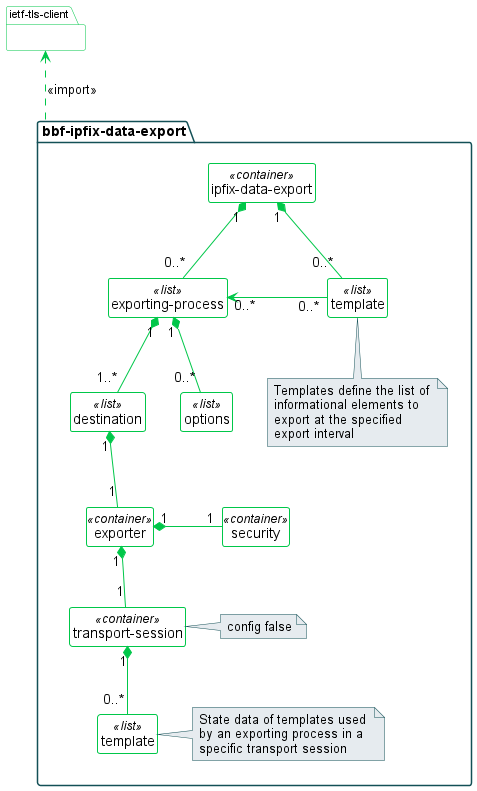

The diagram above was rendered by PlantUML. Its source (embedded in the PNG):
@startuml
!include puml-theme.iuml

   /'
     This file contains PlantUML source code to generate a UML diagram 
     that defines relationship between the main components of the 
     IPFIX YANG data model.

     Comments or questions about this Broadband Forum PlantUML file
     should be directed to <mailto:help@broadband-forum.org>.

     Editor:      Nick Hancock, ADTRAN

     Editor:      Ludwig Pauwels, Nokia

     PS Leader:   Joey Boyd, ADTRAN

     WA Director: Joey Boyd, ADTRAN

     WA Director: Sven Ooghe, Nokia";

     Copyright (c) 2023, Broadband Forum

     Redistribution and use in source and binary forms, with or
     without modification, are permitted provided that the following
     conditions are met:

     1. Redistributions of source code must retain the above copyright
        notice, this list of conditions and the following disclaimer.

     2. Redistributions in binary form must reproduce the above
        copyright notice, this list of conditions and the following
        disclaimer in the documentation and/or other materials
        provided with the distribution.

     3. Neither the name of the copyright holder nor the names of its
        contributors may be used to endorse or promote products
        derived from this software without specific prior written
        permission.

     THIS SOFTWARE IS PROVIDED BY THE COPYRIGHT HOLDERS AND
     CONTRIBUTORS \"AS IS\" AND ANY EXPRESS OR IMPLIED WARRANTIES,
     INCLUDING, BUT NOT LIMITED TO, THE IMPLIED WARRANTIES OF
     MERCHANTABILITY AND FITNESS FOR A PARTICULAR PURPOSE ARE
     DISCLAIMED. IN NO EVENT SHALL THE COPYRIGHT HOLDER OR
     CONTRIBUTORS BE LIABLE FOR ANY DIRECT, INDIRECT, INCIDENTAL,
     SPECIAL, EXEMPLARY, OR CONSEQUENTIAL DAMAGES (INCLUDING, BUT
     NOT LIMITED TO, PROCUREMENT OF SUBSTITUTE GOODS OR SERVICES;
     LOSS OF USE, DATA, OR PROFITS; OR BUSINESS INTERRUPTION) HOWEVER
     CAUSED AND ON ANY THEORY OF LIABILITY, WHETHER IN CONTRACT,
     STRICT LIABILITY, OR TORT (INCLUDING NEGLIGENCE OR OTHERWISE)
     ARISING IN ANY WAY OUT OF THE USE OF THIS SOFTWARE, EVEN IF
     ADVISED OF THE POSSIBILITY OF SUCH DAMAGE.

     The above license is used as a license under copyright only.
     Please reference the Forum IPR Policy for patent licensing terms
     <https://www.broadband-forum.org/ipr-policy>.

     Any moral rights which are necessary to exercise under the above
     license grant are also deemed granted under this license.

     This version of this PlantUML source code is part of TR-383a6; 
     see the TR itself for full legal notices.";

     revision 2023-06-21 {
       description
         "TBD.
          * Approval Date:    TBD.
          * Publication Date: TBD.";
       reference
         "TBD";
     }
  '/

  package "ietf-tls-client" {
  }
  
  package "bbf-ipfix-data-export" { 
    class "ipfix-data-export" <<container>> 
    class "exporting-process" <<list>>
    class "exporter" <<container>>
    class "destination" <<list>>
    class "security" <<container>>
    class "transport-session" <<container>>
    note right: config false
    class "template" as transport_session_template <<list>>
    class "options" <<list>>
    class "template" <<list>>
    hide members
    note right of transport_session_template : State data of templates used \nby an exporting process in a \nspecific transport session
    note bottom of template : Templates define the list of \ninformational elements to \nexport at the specified \nexport interval
  } 

  "bbf-ipfix-data-export" .up.> "ietf-tls-client" : <<import>>
  "ipfix-data-export" "1" *-- "0..*" "exporting-process" : \t
  "exporting-process" "1" *-- "0..*" "options"
  "exporting-process" "1" *-- "1..*" "destination"
  "destination" "1" *-- "1" "exporter"
  "exporter" "1" *-right- "1" "security" : \t
  "exporter" "1" *-- "1" "transport-session"
  "transport-session" "1" *-- "0..*" transport_session_template 
  "ipfix-data-export" "1" *-- "0..*" "template"
  "template" "0..*" -left-> "0..*" "exporting-process" : \t\t

@enduml